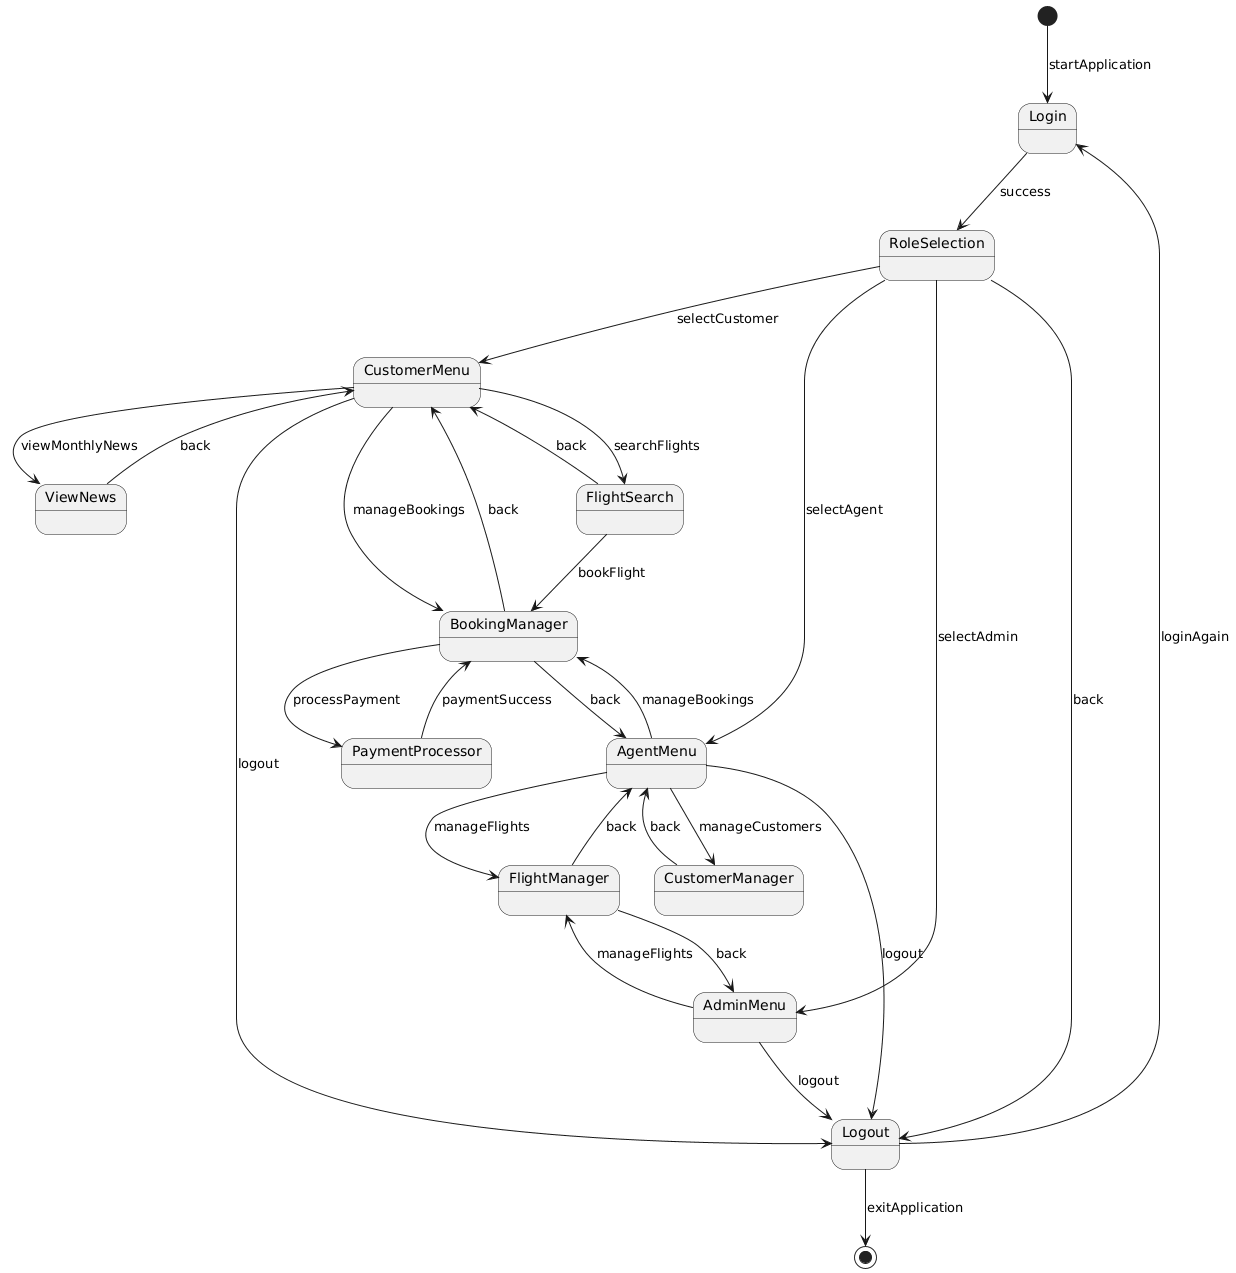

The diagram above was rendered by PlantUML. Its source (embedded in the PNG):
@startuml
[*] --> Login                       : startApplication

Login --> RoleSelection             : success

RoleSelection --> Logout            : back
RoleSelection --> CustomerMenu      : selectCustomer
RoleSelection --> AgentMenu         : selectAgent
RoleSelection --> AdminMenu         : selectAdmin

CustomerMenu --> FlightSearch       : searchFlights
CustomerMenu --> BookingManager     : manageBookings
CustomerMenu --> ViewNews           : viewMonthlyNews
CustomerMenu --> Logout             : logout

FlightSearch --> BookingManager     : bookFlight
BookingManager --> PaymentProcessor : processPayment
PaymentProcessor --> BookingManager : paymentSuccess

FlightSearch --> CustomerMenu       : back
BookingManager --> CustomerMenu     : back
ViewNews --> CustomerMenu           : back

AgentMenu --> CustomerManager       : manageCustomers
AgentMenu --> BookingManager        : manageBookings
AgentMenu --> FlightManager         : manageFlights
AgentMenu --> Logout                 : logout

CustomerManager --> AgentMenu       : back
BookingManager --> AgentMenu        : back
FlightManager --> AgentMenu         : back

AdminMenu --> FlightManager         : manageFlights
AdminMenu --> Logout                : logout

FlightManager --> AdminMenu         : back

Logout --> Login                    : loginAgain
Logout --> [*]                      : exitApplication
@enduml